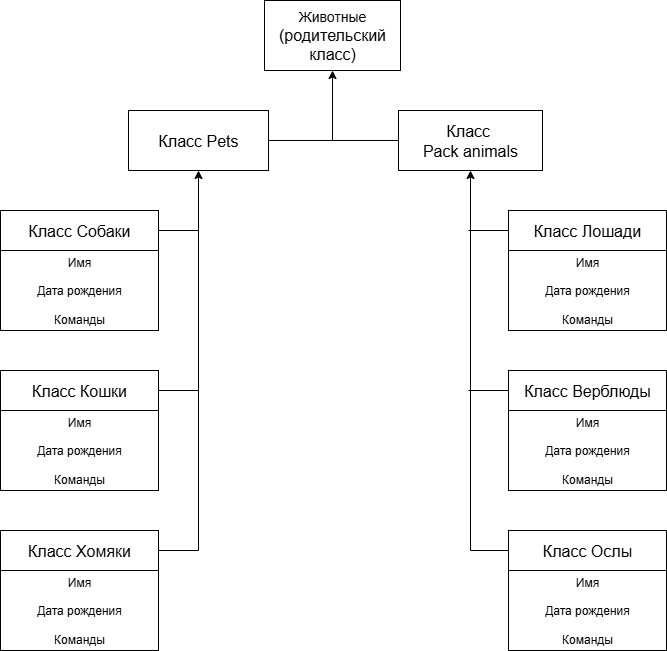

The diagram above was exported from draw.io. Its source (the exported page's mxGraphModel, read from the mxfile embedded in the PNG):
<mxGraphModel dx="1372" dy="752" grid="1" gridSize="10" guides="1" tooltips="1" connect="1" arrows="1" fold="1" page="1" pageScale="1" pageWidth="827" pageHeight="1169" math="0" shadow="0">
  <root>
    <mxCell id="0" />
    <mxCell id="1" parent="0" />
    <mxCell id="C3alEfnqi0DJe-TOotTO-1" value="&lt;font style=&quot;font-size: 14px;&quot;&gt;Животные&lt;/font&gt;&lt;div&gt;&lt;font size=&quot;3&quot; style=&quot;&quot;&gt;(родительский класс)&lt;/font&gt;&lt;/div&gt;" style="rounded=0;whiteSpace=wrap;html=1;" parent="1" vertex="1">
      <mxGeometry x="346" y="110" width="136" height="70" as="geometry" />
    </mxCell>
    <mxCell id="C3alEfnqi0DJe-TOotTO-2" value="&lt;font size=&quot;3&quot;&gt;Класс Pets&lt;/font&gt;" style="rounded=0;whiteSpace=wrap;html=1;" parent="1" vertex="1">
      <mxGeometry x="210" y="220" width="140" height="60" as="geometry" />
    </mxCell>
    <mxCell id="C3alEfnqi0DJe-TOotTO-3" value="&lt;font size=&quot;3&quot;&gt;Класс&amp;nbsp;&lt;/font&gt;&lt;div&gt;&lt;font size=&quot;3&quot;&gt;Pack animals&lt;/font&gt;&lt;/div&gt;" style="rounded=0;whiteSpace=wrap;html=1;" parent="1" vertex="1">
      <mxGeometry x="480" y="220" width="144" height="60" as="geometry" />
    </mxCell>
    <mxCell id="C3alEfnqi0DJe-TOotTO-4" value="" style="endArrow=classic;html=1;rounded=0;entryX=0.5;entryY=1;entryDx=0;entryDy=0;" parent="1" target="C3alEfnqi0DJe-TOotTO-1" edge="1">
      <mxGeometry width="50" height="50" relative="1" as="geometry">
        <mxPoint x="414" y="250" as="sourcePoint" />
        <mxPoint x="440" y="350" as="targetPoint" />
      </mxGeometry>
    </mxCell>
    <mxCell id="C3alEfnqi0DJe-TOotTO-5" value="" style="endArrow=none;html=1;rounded=0;entryX=0;entryY=0.5;entryDx=0;entryDy=0;exitX=1;exitY=0.5;exitDx=0;exitDy=0;" parent="1" source="C3alEfnqi0DJe-TOotTO-2" target="C3alEfnqi0DJe-TOotTO-3" edge="1">
      <mxGeometry width="50" height="50" relative="1" as="geometry">
        <mxPoint x="390" y="400" as="sourcePoint" />
        <mxPoint x="440" y="350" as="targetPoint" />
      </mxGeometry>
    </mxCell>
    <mxCell id="C3alEfnqi0DJe-TOotTO-6" value="&lt;font size=&quot;3&quot;&gt;Класс Собаки&lt;/font&gt;" style="rounded=0;whiteSpace=wrap;html=1;" parent="1" vertex="1">
      <mxGeometry x="82" y="320" width="158" height="40" as="geometry" />
    </mxCell>
    <mxCell id="C3alEfnqi0DJe-TOotTO-7" value="&lt;div style=&quot;&quot;&gt;&lt;span style=&quot;background-color: transparent; color: light-dark(rgb(0, 0, 0), rgb(255, 255, 255));&quot;&gt;Имя&lt;/span&gt;&lt;/div&gt;&lt;div style=&quot;&quot;&gt;&lt;br&gt;&lt;/div&gt;&lt;div style=&quot;&quot;&gt;Дата рождения&lt;/div&gt;&lt;div style=&quot;&quot;&gt;&lt;br&gt;&lt;/div&gt;&lt;div style=&quot;&quot;&gt;Команды&lt;/div&gt;" style="rounded=0;whiteSpace=wrap;html=1;align=center;" parent="1" vertex="1">
      <mxGeometry x="82" y="360" width="158" height="80" as="geometry" />
    </mxCell>
    <mxCell id="C3alEfnqi0DJe-TOotTO-8" value="&lt;font size=&quot;3&quot;&gt;Класс Кошки&lt;/font&gt;" style="rounded=0;whiteSpace=wrap;html=1;" parent="1" vertex="1">
      <mxGeometry x="82" y="480" width="158" height="40" as="geometry" />
    </mxCell>
    <mxCell id="C3alEfnqi0DJe-TOotTO-9" value="&lt;font size=&quot;3&quot;&gt;Класс Хомяки&lt;/font&gt;" style="rounded=0;whiteSpace=wrap;html=1;" parent="1" vertex="1">
      <mxGeometry x="82" y="640" width="158" height="40" as="geometry" />
    </mxCell>
    <mxCell id="C3alEfnqi0DJe-TOotTO-10" value="&lt;font size=&quot;3&quot;&gt;Класс Лошади&lt;/font&gt;" style="rounded=0;whiteSpace=wrap;html=1;" parent="1" vertex="1">
      <mxGeometry x="590" y="320" width="158" height="40" as="geometry" />
    </mxCell>
    <mxCell id="C3alEfnqi0DJe-TOotTO-11" value="&lt;font size=&quot;3&quot;&gt;Класс Верблюды&lt;/font&gt;" style="rounded=0;whiteSpace=wrap;html=1;" parent="1" vertex="1">
      <mxGeometry x="590" y="480" width="158" height="40" as="geometry" />
    </mxCell>
    <mxCell id="C3alEfnqi0DJe-TOotTO-12" value="&lt;font size=&quot;3&quot;&gt;Класс Ослы&lt;/font&gt;" style="rounded=0;whiteSpace=wrap;html=1;" parent="1" vertex="1">
      <mxGeometry x="590" y="640" width="158" height="40" as="geometry" />
    </mxCell>
    <mxCell id="C3alEfnqi0DJe-TOotTO-13" value="&lt;div style=&quot;&quot;&gt;&lt;span style=&quot;background-color: transparent; color: light-dark(rgb(0, 0, 0), rgb(255, 255, 255));&quot;&gt;Имя&lt;/span&gt;&lt;/div&gt;&lt;div style=&quot;&quot;&gt;&lt;br&gt;&lt;/div&gt;&lt;div style=&quot;&quot;&gt;Дата рождения&lt;/div&gt;&lt;div style=&quot;&quot;&gt;&lt;br&gt;&lt;/div&gt;&lt;div style=&quot;&quot;&gt;Команды&lt;/div&gt;" style="rounded=0;whiteSpace=wrap;html=1;align=center;" parent="1" vertex="1">
      <mxGeometry x="590" y="360" width="158" height="80" as="geometry" />
    </mxCell>
    <mxCell id="C3alEfnqi0DJe-TOotTO-14" value="&lt;div style=&quot;&quot;&gt;&lt;span style=&quot;background-color: transparent; color: light-dark(rgb(0, 0, 0), rgb(255, 255, 255));&quot;&gt;Имя&lt;/span&gt;&lt;/div&gt;&lt;div style=&quot;&quot;&gt;&lt;br&gt;&lt;/div&gt;&lt;div style=&quot;&quot;&gt;Дата рождения&lt;/div&gt;&lt;div style=&quot;&quot;&gt;&lt;br&gt;&lt;/div&gt;&lt;div style=&quot;&quot;&gt;Команды&lt;/div&gt;" style="rounded=0;whiteSpace=wrap;html=1;align=center;" parent="1" vertex="1">
      <mxGeometry x="82" y="520" width="158" height="80" as="geometry" />
    </mxCell>
    <mxCell id="C3alEfnqi0DJe-TOotTO-15" value="&lt;div style=&quot;&quot;&gt;&lt;span style=&quot;background-color: transparent; color: light-dark(rgb(0, 0, 0), rgb(255, 255, 255));&quot;&gt;Имя&lt;/span&gt;&lt;/div&gt;&lt;div style=&quot;&quot;&gt;&lt;br&gt;&lt;/div&gt;&lt;div style=&quot;&quot;&gt;Дата рождения&lt;/div&gt;&lt;div style=&quot;&quot;&gt;&lt;br&gt;&lt;/div&gt;&lt;div style=&quot;&quot;&gt;Команды&lt;/div&gt;" style="rounded=0;whiteSpace=wrap;html=1;align=center;" parent="1" vertex="1">
      <mxGeometry x="590" y="520" width="158" height="80" as="geometry" />
    </mxCell>
    <mxCell id="C3alEfnqi0DJe-TOotTO-16" value="&lt;div style=&quot;&quot;&gt;&lt;span style=&quot;background-color: transparent; color: light-dark(rgb(0, 0, 0), rgb(255, 255, 255));&quot;&gt;Имя&lt;/span&gt;&lt;/div&gt;&lt;div style=&quot;&quot;&gt;&lt;br&gt;&lt;/div&gt;&lt;div style=&quot;&quot;&gt;Дата рождения&lt;/div&gt;&lt;div style=&quot;&quot;&gt;&lt;br&gt;&lt;/div&gt;&lt;div style=&quot;&quot;&gt;Команды&lt;/div&gt;" style="rounded=0;whiteSpace=wrap;html=1;align=center;" parent="1" vertex="1">
      <mxGeometry x="82" y="680" width="158" height="80" as="geometry" />
    </mxCell>
    <mxCell id="C3alEfnqi0DJe-TOotTO-17" value="&lt;div style=&quot;&quot;&gt;&lt;span style=&quot;background-color: transparent; color: light-dark(rgb(0, 0, 0), rgb(255, 255, 255));&quot;&gt;Имя&lt;/span&gt;&lt;/div&gt;&lt;div style=&quot;&quot;&gt;&lt;br&gt;&lt;/div&gt;&lt;div style=&quot;&quot;&gt;Дата рождения&lt;/div&gt;&lt;div style=&quot;&quot;&gt;&lt;br&gt;&lt;/div&gt;&lt;div style=&quot;&quot;&gt;Команды&lt;/div&gt;" style="rounded=0;whiteSpace=wrap;html=1;align=center;" parent="1" vertex="1">
      <mxGeometry x="590" y="680" width="158" height="80" as="geometry" />
    </mxCell>
    <mxCell id="C3alEfnqi0DJe-TOotTO-18" value="" style="endArrow=classic;html=1;rounded=0;exitX=1;exitY=0.5;exitDx=0;exitDy=0;entryX=0.5;entryY=1;entryDx=0;entryDy=0;" parent="1" source="C3alEfnqi0DJe-TOotTO-9" target="C3alEfnqi0DJe-TOotTO-2" edge="1">
      <mxGeometry width="50" height="50" relative="1" as="geometry">
        <mxPoint x="390" y="600" as="sourcePoint" />
        <mxPoint x="274" y="270" as="targetPoint" />
        <Array as="points">
          <mxPoint x="280" y="660" />
        </Array>
      </mxGeometry>
    </mxCell>
    <mxCell id="C3alEfnqi0DJe-TOotTO-19" value="" style="endArrow=none;html=1;rounded=0;exitX=1;exitY=0.5;exitDx=0;exitDy=0;" parent="1" source="C3alEfnqi0DJe-TOotTO-8" edge="1">
      <mxGeometry width="50" height="50" relative="1" as="geometry">
        <mxPoint x="390" y="600" as="sourcePoint" />
        <mxPoint x="280" y="500" as="targetPoint" />
      </mxGeometry>
    </mxCell>
    <mxCell id="C3alEfnqi0DJe-TOotTO-20" value="" style="endArrow=none;html=1;rounded=0;exitX=1;exitY=0.5;exitDx=0;exitDy=0;" parent="1" source="C3alEfnqi0DJe-TOotTO-6" edge="1">
      <mxGeometry width="50" height="50" relative="1" as="geometry">
        <mxPoint x="360" y="470" as="sourcePoint" />
        <mxPoint x="280" y="340" as="targetPoint" />
      </mxGeometry>
    </mxCell>
    <mxCell id="C3alEfnqi0DJe-TOotTO-21" value="" style="endArrow=classic;html=1;rounded=0;entryX=0.5;entryY=1;entryDx=0;entryDy=0;exitX=0;exitY=0.5;exitDx=0;exitDy=0;" parent="1" source="C3alEfnqi0DJe-TOotTO-12" target="C3alEfnqi0DJe-TOotTO-3" edge="1">
      <mxGeometry width="50" height="50" relative="1" as="geometry">
        <mxPoint x="390" y="500" as="sourcePoint" />
        <mxPoint x="440" y="450" as="targetPoint" />
        <Array as="points">
          <mxPoint x="552" y="660" />
        </Array>
      </mxGeometry>
    </mxCell>
    <mxCell id="C3alEfnqi0DJe-TOotTO-23" value="" style="endArrow=none;html=1;rounded=0;entryX=0;entryY=0.5;entryDx=0;entryDy=0;" parent="1" target="C3alEfnqi0DJe-TOotTO-11" edge="1">
      <mxGeometry width="50" height="50" relative="1" as="geometry">
        <mxPoint x="550" y="500" as="sourcePoint" />
        <mxPoint x="440" y="450" as="targetPoint" />
      </mxGeometry>
    </mxCell>
    <mxCell id="C3alEfnqi0DJe-TOotTO-24" value="" style="endArrow=none;html=1;rounded=0;entryX=0;entryY=0.5;entryDx=0;entryDy=0;" parent="1" target="C3alEfnqi0DJe-TOotTO-10" edge="1">
      <mxGeometry width="50" height="50" relative="1" as="geometry">
        <mxPoint x="550" y="340" as="sourcePoint" />
        <mxPoint x="440" y="450" as="targetPoint" />
      </mxGeometry>
    </mxCell>
  </root>
</mxGraphModel>